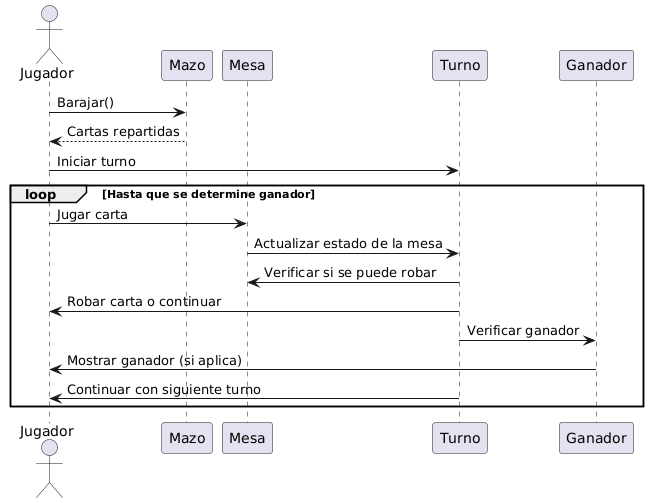

The diagram above was rendered by PlantUML. Its source (embedded in the PNG):
@startuml
actor Jugador
participant Mazo
participant Mesa
participant Turno
participant Ganador

Jugador -> Mazo: Barajar()
Mazo --> Jugador: Cartas repartidas
Jugador -> Turno: Iniciar turno

loop Hasta que se determine ganador
    Jugador -> Mesa: Jugar carta
    Mesa -> Turno: Actualizar estado de la mesa
    Turno -> Mesa: Verificar si se puede robar
    Turno -> Jugador: Robar carta o continuar
    Turno -> Ganador: Verificar ganador
    Ganador -> Jugador: Mostrar ganador (si aplica)
    Turno -> Jugador: Continuar con siguiente turno
end
@enduml